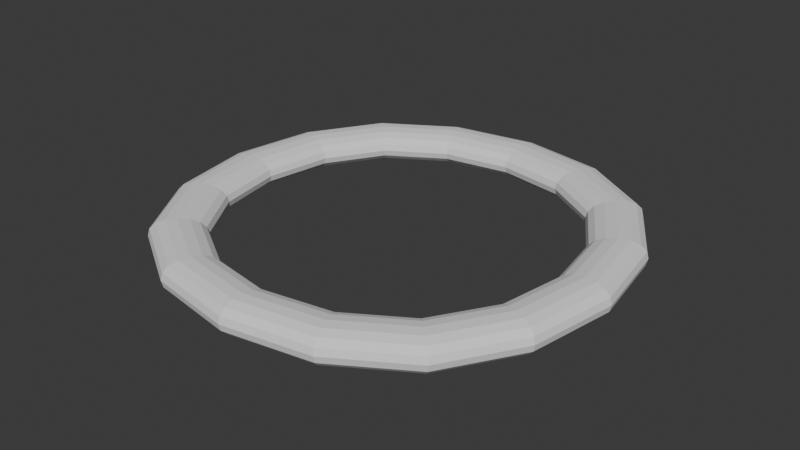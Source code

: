 # Source: Shockwave.blend  (saved by Blender 5.2.44; exported with 4.5.12 LTS)
import bpy
from mathutils import Matrix  # noqa: F401  (used for matrix-valued properties, if any)

bpy.ops.wm.read_factory_settings(use_empty=True)
scene = bpy.context.scene
scene.name = 'Scene'

# ---- collections
col_collection = bpy.data.collections.new('Collection'); scene.collection.children.link(col_collection)

# ---- world
world_world = bpy.data.worlds.new('World'); scene.world = world_world
world_world.use_nodes = True; world_world.node_tree.nodes.clear()
_N = world_world.node_tree.nodes; _L = world_world.node_tree.links
n0 = _N.new('ShaderNodeOutputWorld'); n0.name = 'World Output'; n0.location = (200, 100)
n1 = _N.new('ShaderNodeBackground'); n1.name = 'Background'; n1.location = (-200, 100)
n1.inputs[0].default_value = (0.05088, 0.05088, 0.05088, 1.0)
_L.new(n1.outputs[0], n0.inputs[0])
n0.is_active_output = True
world_world.color = (0.05088, 0.05088, 0.05088)
world_world.sun_shadow_jitter_overblur = 0.0

# ---- meshes
me_cube_001 = bpy.data.meshes.new('Cube.001')
me_cube_001.from_pydata([(-1.547, -1.547, -0.1381), (-1.547, -1.547, 0.1381), (-1.547, 1.547, -0.1381), (-1.547, 1.547, 0.1381), (1.547, -1.547, -0.1381), (1.547, -1.547, 0.1381), (1.547, 1.547, -0.1381), (1.547, 1.547, 0.1381), (-1.889, 1.889, -0.1493), (-1.889, -1.889, -0.1493), (-1.889, -1.889, 0.1493), (-1.889, 1.889, 0.1493), (1.889, 1.889, -0.1493), (1.889, 1.889, 0.1493), (1.889, -1.889, -0.1493), (1.889, -1.889, 0.1493), (-2.421, 1.033, -0.1493), (-2.598, 3.353e-08, -0.1493), (-2.421, -1.033, -0.1493), (-1.938, -1.938, -0.08241), (-1.954, -1.954, -9.313e-10), (-1.938, -1.938, 0.08241), (-2.421, -1.033, 0.1493), (-2.598, 1.49e-08, 0.1493), (-2.421, 1.033, 0.1493), (-1.938, 1.938, 0.08241), (-1.954, 1.954, 9.313e-10), (-1.938, 1.938, -0.08241), (1.033, 2.421, -0.1493), (-1.118e-08, 2.598, -0.1493), (-1.033, 2.421, -0.1493), (-1.033, 2.421, 0.1493), (1.49e-08, 2.598, 0.1493), (1.033, 2.421, 0.1493), (1.938, 1.938, 0.08241), (1.954, 1.954, 9.313e-10), (1.938, 1.938, -0.08241), (2.421, -1.033, -0.1493), (2.598, 1.118e-08, -0.1493), (2.421, 1.033, -0.1493), (2.421, 1.033, 0.1493), (2.598, -1.49e-08, 0.1493), (2.421, -1.033, 0.1493), (1.938, -1.938, 0.08241), (1.954, -1.954, 9.313e-10), (1.938, -1.938, -0.08241), (-1.033, -2.421, -0.1493), (1.118e-08, -2.598, -0.1493), (1.033, -2.421, -0.1493), (1.033, -2.421, 0.1493), (-1.49e-08, -2.598, 0.1493), (-1.033, -2.421, 0.1493), (-1.982, 0.8461, -0.1381), (-2.127, -7.451e-09, -0.1381), (-1.982, -0.8461, -0.1381), (-1.982, -0.8461, 0.1381), (-2.127, 0.0, 0.1381), (-1.982, 0.8461, 0.1381), (0.8461, 1.982, -0.1381), (-3.725e-09, 2.127, -0.1381), (-0.8461, 1.982, -0.1381), (-0.8461, 1.982, 0.1381), (1.118e-08, 2.127, 0.1381), (0.8461, 1.982, 0.1381), (1.982, -0.8461, -0.1381), (2.127, 3.725e-09, -0.1381), (1.982, 0.8461, -0.1381), (1.982, 0.8461, 0.1381), (2.127, -1.118e-08, 0.1381), (1.982, -0.8461, 0.1381), (-0.8461, -1.982, -0.1381), (9.313e-09, -2.127, -0.1381), (0.8461, -1.982, -0.1381), (0.8461, -1.982, 0.1381), (0.0, -2.127, 0.1381), (-0.8461, -1.982, 0.1381), (-1.812, 1.812, -0.1879), (-1.718, 1.718, -0.1975), (-1.625, 1.625, -0.1802), (-1.625, -1.625, -0.1802), (-1.718, -1.718, -0.1975), (-1.812, -1.812, -0.1879), (-1.812, -1.812, 0.1879), (-1.718, -1.718, 0.1975), (-1.625, -1.625, 0.1802), (-1.625, 1.625, 0.1802), (-1.718, 1.718, 0.1975), (-1.812, 1.812, 0.1879), (1.812, 1.812, -0.1879), (1.718, 1.718, -0.1975), (1.625, 1.625, -0.1802), (1.625, 1.625, 0.1802), (1.718, 1.718, 0.1975), (1.812, 1.812, 0.1879), (1.812, -1.812, -0.1879), (1.718, -1.718, -0.1975), (1.625, -1.625, -0.1802), (1.625, -1.625, 0.1802), (1.718, -1.718, 0.1975), (1.812, -1.812, 0.1879), (1.499, -1.499, 0.07471), (1.483, -1.483, 0.0), (1.499, -1.499, -0.07471), (1.499, 1.499, -0.07471), (1.483, 1.483, 0.0), (1.499, 1.499, 0.07471), (-1.499, 1.499, -0.07471), (-1.483, 1.483, 0.0), (-1.499, 1.499, 0.07471), (-1.499, -1.499, -0.07471), (-1.483, -1.483, 9.313e-10), (-1.499, -1.499, 0.07471), (-2.483, -1.06, -0.08241), (-2.503, -1.068, -2.328e-10), (-2.483, -1.06, 0.08241), (-2.664, 4.098e-08, -0.08241), (-2.686, 3.725e-09, -9.313e-10), (-2.664, 2.608e-08, 0.08241), (-2.483, 1.06, -0.08241), (-2.503, 1.068, 2.328e-10), (-2.483, 1.06, 0.08241), (-1.06, 2.483, -0.08241), (-1.068, 2.503, -2.328e-10), (-1.06, 2.483, 0.08241), (4.098e-08, 2.664, -0.08241), (-1.118e-08, 2.686, -9.313e-10), (1.118e-08, 2.664, 0.08241), (1.06, 2.483, -0.08241), (1.068, 2.503, 2.328e-10), (1.06, 2.483, 0.08241), (2.483, 1.06, -0.08241), (2.503, 1.068, -2.328e-10), (2.483, 1.06, 0.08241), (2.664, -4.098e-08, -0.08241), (2.686, 1.118e-08, -9.313e-10), (2.664, -1.118e-08, 0.08241), (2.483, -1.06, -0.08241), (2.503, -1.068, 2.328e-10), (2.483, -1.06, 0.08241), (1.06, -2.483, -0.08241), (1.068, -2.503, -2.328e-10), (1.06, -2.483, 0.08241), (-4.098e-08, -2.664, -0.08241), (1.118e-08, -2.686, -9.313e-10), (-1.118e-08, -2.664, 0.08241), (-1.06, -2.483, -0.08241), (-1.068, -2.503, -2.328e-10), (-1.06, -2.483, 0.08241), (0.8198, 1.921, -0.07471), (0.811, 1.9, 0.0), (0.8198, 1.921, 0.07471), (-2.608e-08, 2.061, -0.07471), (-9.313e-09, 2.039, 0.0), (-1.118e-08, 2.061, 0.07471), (-0.8198, 1.921, -0.07471), (-0.811, 1.9, 0.0), (-0.8198, 1.921, 0.07471), (1.921, -0.8198, -0.07471), (1.9, -0.811, 0.0), (1.921, -0.8198, 0.07471), (2.061, 2.608e-08, -0.07471), (2.039, 9.313e-09, 0.0), (2.061, 1.118e-08, 0.07471), (1.921, 0.8198, -0.07471), (1.9, 0.811, 0.0), (1.921, 0.8198, 0.07471), (-2.082, 0.8885, -0.1802), (-2.234, 1.863e-09, -0.1802), (-2.082, -0.8885, -0.1802), (-2.202, 0.9397, -0.1975), (-2.363, 1.118e-08, -0.1975), (-2.202, -0.9397, -0.1975), (-2.322, 0.9909, -0.1879), (-2.491, 2.235e-08, -0.1879), (-2.322, -0.9909, -0.1879), (-2.082, -0.8885, 0.1802), (-2.234, -1.863e-09, 0.1802), (-2.082, 0.8885, 0.1802), (-2.202, -0.9397, 0.1975), (-2.363, -1.118e-08, 0.1975), (-2.202, 0.9397, 0.1975), (-2.322, -0.9909, 0.1879), (-2.491, -9.313e-09, 0.1879), (-2.322, 0.9909, 0.1879), (0.8885, 2.082, -0.1802), (1.863e-09, 2.234, -0.1802), (-0.8885, 2.082, -0.1802), (0.9397, 2.202, -0.1975), (1.118e-08, 2.363, -0.1975), (-0.9397, 2.202, -0.1975), (0.9909, 2.322, -0.1879), (1.118e-08, 2.491, -0.1879), (-0.9909, 2.322, -0.1879), (-0.8885, 2.082, 0.1802), (-1.863e-09, 2.234, 0.1802), (0.8885, 2.082, 0.1802), (-0.9397, 2.202, 0.1975), (-1.118e-08, 2.363, 0.1975), (0.9397, 2.202, 0.1975), (-0.9909, 2.322, 0.1879), (-9.313e-09, 2.491, 0.1879), (0.9909, 2.322, 0.1879), (2.082, -0.8885, -0.1802), (2.234, -1.863e-09, -0.1802), (2.082, 0.8885, -0.1802), (2.202, -0.9397, -0.1975), (2.363, -1.118e-08, -0.1975), (2.202, 0.9397, -0.1975), (2.322, -0.9909, -0.1879), (2.491, -1.118e-08, -0.1879), (2.322, 0.9909, -0.1879), (2.082, 0.8885, 0.1802), (2.234, 1.863e-09, 0.1802), (2.082, -0.8885, 0.1802), (2.202, 0.9397, 0.1975), (2.363, 1.118e-08, 0.1975), (2.202, -0.9397, 0.1975), (2.322, 0.9909, 0.1879), (2.491, 9.313e-09, 0.1879), (2.322, -0.9909, 0.1879), (-0.8885, -2.082, -0.1802), (1.118e-08, -2.234, -0.1802), (0.8885, -2.082, -0.1802), (-0.9397, -2.202, -0.1975), (1.118e-08, -2.363, -0.1975), (0.9397, -2.202, -0.1975), (-0.9909, -2.322, -0.1879), (-1.118e-08, -2.491, -0.1879), (0.9909, -2.322, -0.1879), (0.8885, -2.082, 0.1802), (1.863e-09, -2.234, 0.1802), (-0.8885, -2.082, 0.1802), (0.9397, -2.202, 0.1975), (1.118e-08, -2.363, 0.1975), (-0.9397, -2.202, 0.1975), (0.9909, -2.322, 0.1879), (9.313e-09, -2.491, 0.1879), (-0.9909, -2.322, 0.1879), (-1.921, 0.8198, -0.07471), (-1.9, 0.811, 0.0), (-1.921, 0.8198, 0.07471), (-2.061, -1.863e-08, -0.07471), (-2.039, 5.588e-09, 0.0), (-2.061, -1.118e-08, 0.07471), (-1.921, -0.8198, -0.07471), (-1.9, -0.811, 2.328e-10), (-1.921, -0.8198, 0.07471), (-0.8198, -1.921, -0.07471), (-0.811, -1.9, -2.328e-10), (-0.8198, -1.921, 0.07471), (1.863e-08, -2.061, -0.07471), (2.421e-08, -2.039, -9.313e-10), (1.118e-08, -2.061, 0.07471), (0.8198, -1.921, -0.07471), (0.811, -1.9, 0.0), (0.8198, -1.921, 0.07471)], [], [(112, 113, 116, 115), (113, 114, 117, 116), (115, 116, 119, 118), (116, 117, 120, 119), (9, 19, 112, 18), (19, 20, 113, 112), (20, 21, 114, 113), (21, 10, 22, 114), (114, 22, 23, 117), (117, 23, 24, 120), (120, 24, 11, 25), (119, 120, 25, 26), (118, 119, 26, 27), (16, 118, 27, 8), (17, 115, 118, 16), (18, 112, 115, 17), (121, 122, 125, 124), (122, 123, 126, 125), (124, 125, 128, 127), (125, 126, 129, 128), (8, 27, 121, 30), (27, 26, 122, 121), (26, 25, 123, 122), (25, 11, 31, 123), (123, 31, 32, 126), (126, 32, 33, 129), (129, 33, 13, 34), (128, 129, 34, 35), (127, 128, 35, 36), (28, 127, 36, 12), (29, 124, 127, 28), (30, 121, 124, 29), (130, 131, 134, 133), (131, 132, 135, 134), (133, 134, 137, 136), (134, 135, 138, 137), (12, 36, 130, 39), (36, 35, 131, 130), (35, 34, 132, 131), (34, 13, 40, 132), (132, 40, 41, 135), (135, 41, 42, 138), (138, 42, 15, 43), (137, 138, 43, 44), (136, 137, 44, 45), (37, 136, 45, 14), (38, 133, 136, 37), (39, 130, 133, 38), (139, 140, 143, 142), (140, 141, 144, 143), (142, 143, 146, 145), (143, 144, 147, 146), (14, 45, 139, 48), (45, 44, 140, 139), (44, 43, 141, 140), (43, 15, 49, 141), (141, 49, 50, 144), (144, 50, 51, 147), (147, 51, 10, 21), (146, 147, 21, 20), (145, 146, 20, 19), (46, 145, 19, 9), (47, 142, 145, 46), (48, 139, 142, 47), (148, 149, 152, 151), (149, 150, 153, 152), (151, 152, 155, 154), (152, 153, 156, 155), (6, 103, 148, 58), (103, 104, 149, 148), (104, 105, 150, 149), (105, 7, 63, 150), (150, 63, 62, 153), (153, 62, 61, 156), (156, 61, 3, 108), (155, 156, 108, 107), (154, 155, 107, 106), (60, 154, 106, 2), (59, 151, 154, 60), (58, 148, 151, 59), (157, 158, 161, 160), (158, 159, 162, 161), (160, 161, 164, 163), (161, 162, 165, 164), (4, 102, 157, 64), (102, 101, 158, 157), (101, 100, 159, 158), (100, 5, 69, 159), (159, 69, 68, 162), (162, 68, 67, 165), (165, 67, 7, 105), (164, 165, 105, 104), (163, 164, 104, 103), (66, 163, 103, 6), (65, 160, 163, 66), (64, 157, 160, 65), (166, 167, 170, 169), (167, 168, 171, 170), (169, 170, 173, 172), (170, 171, 174, 173), (2, 52, 166, 78), (52, 53, 167, 166), (53, 54, 168, 167), (54, 0, 79, 168), (168, 79, 80, 171), (171, 80, 81, 174), (174, 81, 9, 18), (173, 174, 18, 17), (172, 173, 17, 16), (76, 172, 16, 8), (77, 169, 172, 76), (78, 166, 169, 77), (175, 176, 179, 178), (176, 177, 180, 179), (178, 179, 182, 181), (179, 180, 183, 182), (1, 55, 175, 84), (55, 56, 176, 175), (56, 57, 177, 176), (57, 3, 85, 177), (177, 85, 86, 180), (180, 86, 87, 183), (183, 87, 11, 24), (182, 183, 24, 23), (181, 182, 23, 22), (82, 181, 22, 10), (83, 178, 181, 82), (84, 175, 178, 83), (184, 185, 188, 187), (185, 186, 189, 188), (187, 188, 191, 190), (188, 189, 192, 191), (6, 58, 184, 90), (58, 59, 185, 184), (59, 60, 186, 185), (60, 2, 78, 186), (186, 78, 77, 189), (189, 77, 76, 192), (192, 76, 8, 30), (191, 192, 30, 29), (190, 191, 29, 28), (88, 190, 28, 12), (89, 187, 190, 88), (90, 184, 187, 89), (193, 194, 197, 196), (194, 195, 198, 197), (196, 197, 200, 199), (197, 198, 201, 200), (3, 61, 193, 85), (61, 62, 194, 193), (62, 63, 195, 194), (63, 7, 91, 195), (195, 91, 92, 198), (198, 92, 93, 201), (201, 93, 13, 33), (200, 201, 33, 32), (199, 200, 32, 31), (87, 199, 31, 11), (86, 196, 199, 87), (85, 193, 196, 86), (202, 203, 206, 205), (203, 204, 207, 206), (205, 206, 209, 208), (206, 207, 210, 209), (4, 64, 202, 96), (64, 65, 203, 202), (65, 66, 204, 203), (66, 6, 90, 204), (204, 90, 89, 207), (207, 89, 88, 210), (210, 88, 12, 39), (209, 210, 39, 38), (208, 209, 38, 37), (94, 208, 37, 14), (95, 205, 208, 94), (96, 202, 205, 95), (211, 212, 215, 214), (212, 213, 216, 215), (214, 215, 218, 217), (215, 216, 219, 218), (7, 67, 211, 91), (67, 68, 212, 211), (68, 69, 213, 212), (69, 5, 97, 213), (213, 97, 98, 216), (216, 98, 99, 219), (219, 99, 15, 42), (218, 219, 42, 41), (217, 218, 41, 40), (93, 217, 40, 13), (92, 214, 217, 93), (91, 211, 214, 92), (220, 221, 224, 223), (221, 222, 225, 224), (223, 224, 227, 226), (224, 225, 228, 227), (0, 70, 220, 79), (70, 71, 221, 220), (71, 72, 222, 221), (72, 4, 96, 222), (222, 96, 95, 225), (225, 95, 94, 228), (228, 94, 14, 48), (227, 228, 48, 47), (226, 227, 47, 46), (81, 226, 46, 9), (80, 223, 226, 81), (79, 220, 223, 80), (229, 230, 233, 232), (230, 231, 234, 233), (232, 233, 236, 235), (233, 234, 237, 236), (5, 73, 229, 97), (73, 74, 230, 229), (74, 75, 231, 230), (75, 1, 84, 231), (231, 84, 83, 234), (234, 83, 82, 237), (237, 82, 10, 51), (236, 237, 51, 50), (235, 236, 50, 49), (99, 235, 49, 15), (98, 232, 235, 99), (97, 229, 232, 98), (238, 239, 242, 241), (239, 240, 243, 242), (241, 242, 245, 244), (242, 243, 246, 245), (2, 106, 238, 52), (106, 107, 239, 238), (107, 108, 240, 239), (108, 3, 57, 240), (240, 57, 56, 243), (243, 56, 55, 246), (246, 55, 1, 111), (245, 246, 111, 110), (244, 245, 110, 109), (54, 244, 109, 0), (53, 241, 244, 54), (52, 238, 241, 53), (247, 248, 251, 250), (248, 249, 252, 251), (250, 251, 254, 253), (251, 252, 255, 254), (0, 109, 247, 70), (109, 110, 248, 247), (110, 111, 249, 248), (111, 1, 75, 249), (249, 75, 74, 252), (252, 74, 73, 255), (255, 73, 5, 100), (254, 255, 100, 101), (253, 254, 101, 102), (72, 253, 102, 4), (71, 250, 253, 72), (70, 247, 250, 71)])
_uv = me_cube_001.uv_layers.new(name='UVMap')
_uv.uv.foreach_set('vector', [0.4375, 0.0625, 0.5, 0.0625, 0.5, 0.125, 0.4375, 0.125, 0.5, 0.0625, 0.5625, 0.0625, 0.5625, 0.125, 0.5, 0.125, 0.4375, 0.125, 0.5, 0.125, 0.5, 0.1875, 0.4375, 0.1875, 0.5, 0.125, 0.5625, 0.125, 0.5625, 0.1875, 0.5, 0.1875, 0.375, 0.0, 0.4375, 0.0, 0.4375, 0.0625, 0.375, 0.0625, 0.4375, 0.0, 0.5, 0.0, 0.5, 0.0625, 0.4375, 0.0625, 0.5, 0.0, 0.5625, 0.0, 0.5625, 0.0625, 0.5, 0.0625, 0.5625, 0.0, 0.625, 0.0, 0.625, 0.0625, 0.5625, 0.0625, 0.5625, 0.0625, 0.625, 0.0625, 0.625, 0.125, 0.5625, 0.125, 0.5625, 0.125, 0.625, 0.125, 0.625, 0.1875, 0.5625, 0.1875, 0.5625, 0.1875, 0.625, 0.1875, 0.625, 0.25, 0.5625, 0.25, 0.5, 0.1875, 0.5625, 0.1875, 0.5625, 0.25, 0.5, 0.25, 0.4375, 0.1875, 0.5, 0.1875, 0.5, 0.25, 0.4375, 0.25, 0.375, 0.1875, 0.4375, 0.1875, 0.4375, 0.25, 0.375, 0.25, 0.375, 0.125, 0.4375, 0.125, 0.4375, 0.1875, 0.375, 0.1875, 0.375, 0.0625, 0.4375, 0.0625, 0.4375, 0.125, 0.375, 0.125, 0.4375, 0.3125, 0.5, 0.3125, 0.5, 0.375, 0.4375, 0.375, 0.5, 0.3125, 0.5625, 0.3125, 0.5625, 0.375, 0.5, 0.375, 0.4375, 0.375, 0.5, 0.375, 0.5, 0.4375, 0.4377, 0.4375, 0.5, 0.375, 0.5625, 0.375, 0.5623, 0.4375, 0.5, 0.4375, 0.375, 0.25, 0.4375, 0.25, 0.4375, 0.3125, 0.375, 0.3125, 0.4375, 0.25, 0.5, 0.25, 0.5, 0.3125, 0.4375, 0.3125, 0.5, 0.25, 0.5625, 0.25, 0.5625, 0.3125, 0.5, 0.3125, 0.5625, 0.25, 0.625, 0.25, 0.625, 0.3125, 0.5625, 0.3125, 0.5625, 0.3125, 0.625, 0.3125, 0.625, 0.375, 0.5625, 0.375, 0.5625, 0.375, 0.625, 0.375, 0.625, 0.4375, 0.5623, 0.4375, 0.5623, 0.4375, 0.625, 0.4375, 0.625, 0.5, 0.5602, 0.5001, 0.5, 0.4375, 0.5623, 0.4375, 0.5602, 0.5001, 0.5, 0.5, 0.4377, 0.4375, 0.5, 0.4375, 0.5, 0.5, 0.4398, 0.5001, 0.375, 0.4375, 0.4377, 0.4375, 0.4398, 0.5001, 0.375, 0.5, 0.375, 0.375, 0.4375, 0.375, 0.4377, 0.4375, 0.375, 0.4375, 0.375, 0.3125, 0.4375, 0.3125, 0.4375, 0.375, 0.375, 0.375, 0.4456, 0.5628, 0.5, 0.5625, 0.5, 0.625, 0.4486, 0.625, 0.5, 0.5625, 0.5544, 0.5628, 0.5514, 0.625, 0.5, 0.625, 0.4486, 0.625, 0.5, 0.625, 0.5, 0.6875, 0.4456, 0.6872, 0.5, 0.625, 0.5514, 0.625, 0.5544, 0.6872, 0.5, 0.6875, 0.375, 0.5, 0.4398, 0.5001, 0.4456, 0.5628, 0.3993, 0.5654, 0.4398, 0.5001, 0.5, 0.5, 0.5, 0.5625, 0.4456, 0.5628, 0.5, 0.5, 0.5602, 0.5001, 0.5544, 0.5628, 0.5, 0.5625, 0.5602, 0.5001, 0.625, 0.5, 0.6007, 0.5654, 0.5544, 0.5628, 0.5544, 0.5628, 0.6007, 0.5654, 0.5942, 0.625, 0.5514, 0.625, 0.5514, 0.625, 0.5942, 0.625, 0.6007, 0.6846, 0.5544, 0.6872, 0.5544, 0.6872, 0.6007, 0.6846, 0.625, 0.75, 0.5602, 0.7499, 0.5, 0.6875, 0.5544, 0.6872, 0.5602, 0.7499, 0.5, 0.75, 0.4456, 0.6872, 0.5, 0.6875, 0.5, 0.75, 0.4398, 0.7499, 0.3993, 0.6846, 0.4456, 0.6872, 0.4398, 0.7499, 0.375, 0.75, 0.4058, 0.625, 0.4486, 0.625, 0.4456, 0.6872, 0.3993, 0.6846, 0.3993, 0.5654, 0.4456, 0.5628, 0.4486, 0.625, 0.4058, 0.625, 0.4377, 0.8125, 0.5, 0.8125, 0.5, 0.875, 0.4375, 0.875, 0.5, 0.8125, 0.5623, 0.8125, 0.5625, 0.875, 0.5, 0.875, 0.4375, 0.875, 0.5, 0.875, 0.5, 0.9375, 0.4375, 0.9375, 0.5, 0.875, 0.5625, 0.875, 0.5625, 0.9375, 0.5, 0.9375, 0.375, 0.75, 0.4398, 0.7499, 0.4377, 0.8125, 0.375, 0.8125, 0.4398, 0.7499, 0.5, 0.75, 0.5, 0.8125, 0.4377, 0.8125, 0.5, 0.75, 0.5602, 0.7499, 0.5623, 0.8125, 0.5, 0.8125, 0.5602, 0.7499, 0.625, 0.75, 0.625, 0.8125, 0.5623, 0.8125, 0.5623, 0.8125, 0.625, 0.8125, 0.625, 0.875, 0.5625, 0.875, 0.5625, 0.875, 0.625, 0.875, 0.625, 0.9375, 0.5625, 0.9375, 0.5625, 0.9375, 0.625, 0.9375, 0.625, 1.0, 0.5625, 1.0, 0.5, 0.9375, 0.5625, 0.9375, 0.5625, 1.0, 0.5, 1.0, 0.4375, 0.9375, 0.5, 0.9375, 0.5, 1.0, 0.4375, 1.0, 0.375, 0.9375, 0.4375, 0.9375, 0.4375, 1.0, 0.375, 1.0, 0.375, 0.875, 0.4375, 0.875, 0.4375, 0.9375, 0.375, 0.9375, 0.375, 0.8125, 0.4377, 0.8125, 0.4375, 0.875, 0.375, 0.875, 0.0, 0.0, 0.0, 0.0, 0.0, 0.0, 0.0, 0.0, 0.0, 0.0, 0.0, 0.0, 0.0, 0.0, 0.0, 0.0, 0.0, 0.0, 0.0, 0.0, 0.0, 0.0, 0.0, 0.0, 0.0, 0.0, 0.0, 0.0, 0.0, 0.0, 0.0, 0.0, 0.0, 0.0, 0.0, 0.0, 0.0, 0.0, 0.0, 0.0, 0.0, 0.0, 0.0, 0.0, 0.0, 0.0, 0.0, 0.0, 0.0, 0.0, 0.0, 0.0, 0.0, 0.0, 0.0, 0.0, 0.0, 0.0, 0.0, 0.0, 0.0, 0.0, 0.0, 0.0, 0.0, 0.0, 0.0, 0.0, 0.0, 0.0, 0.0, 0.0, 0.0, 0.0, 0.0, 0.0, 0.0, 0.0, 0.0, 0.0, 0.0, 0.0, 0.0, 0.0, 0.0, 0.0, 0.0, 0.0, 0.0, 0.0, 0.0, 0.0, 0.0, 0.0, 0.0, 0.0, 0.0, 0.0, 0.0, 0.0, 0.0, 0.0, 0.0, 0.0, 0.0, 0.0, 0.0, 0.0, 0.0, 0.0, 0.0, 0.0, 0.0, 0.0, 0.0, 0.0, 0.0, 0.0, 0.0, 0.0, 0.0, 0.0, 0.0, 0.0, 0.0, 0.0, 0.0, 0.0, 0.0, 0.0, 0.0, 0.0, 0.0, 0.0, 0.0, 0.0, 0.0, 0.0, 0.0, 0.0, 0.0, 0.0, 0.0, 0.0, 0.0, 0.0, 0.0, 0.0, 0.0, 0.0, 0.0, 0.0, 0.0, 0.0, 0.0, 0.0, 0.0, 0.0, 0.0, 0.0, 0.0, 0.0, 0.0, 0.0, 0.0, 0.0, 0.0, 0.0, 0.0, 0.0, 0.0, 0.0, 0.0, 0.0, 0.0, 0.0, 0.0, 0.0, 0.0, 0.0, 0.0, 0.0, 0.0, 0.0, 0.0, 0.0, 0.0, 0.0, 0.0, 0.0, 0.0, 0.0, 0.0, 0.0, 0.0, 0.0, 0.0, 0.0, 0.0, 0.0, 0.0, 0.0, 0.0, 0.0, 0.0, 0.0, 0.0, 0.0, 0.0, 0.0, 0.0, 0.0, 0.0, 0.0, 0.0, 0.0, 0.0, 0.0, 0.0, 0.0, 0.0, 0.0, 0.0, 0.0, 0.0, 0.0, 0.0, 0.0, 0.0, 0.0, 0.0, 0.0, 0.0, 0.0, 0.0, 0.0, 0.0, 0.0, 0.0, 0.0, 0.0, 0.0, 0.0, 0.0, 0.0, 0.0, 0.0, 0.0, 0.0, 0.0, 0.0, 0.0, 0.0, 0.0, 0.0, 0.0, 0.1463, 0.5769, 0.1421, 0.625, 0.1399, 0.625, 0.1456, 0.578, 0.1421, 0.625, 0.1463, 0.6731, 0.1456, 0.672, 0.1399, 0.625, 0.1456, 0.578, 0.1399, 0.625, 0.1337, 0.625, 0.138, 0.5728, 0.1399, 0.625, 0.1456, 0.672, 0.138, 0.6772, 0.1337, 0.625, 0.1418, 0.5168, 0.1418, 0.5709, 0.1463, 0.5769, 0.1638, 0.5388, 0.1418, 0.5709, 0.1418, 0.625, 0.1421, 0.625, 0.1463, 0.5769, 0.1418, 0.625, 0.1418, 0.6791, 0.1463, 0.6731, 0.1421, 0.625, 0.1418, 0.6791, 0.1418, 0.7332, 0.1638, 0.7112, 0.1463, 0.6731, 0.1463, 0.6731, 0.1638, 0.7112, 0.1658, 0.7092, 0.1456, 0.672, 0.1456, 0.672, 0.1658, 0.7092, 0.1565, 0.7185, 0.138, 0.6772, 0.138, 0.6772, 0.1565, 0.7185, 0.125, 0.75, 0.125, 0.6875, 0.1337, 0.625, 0.138, 0.6772, 0.125, 0.6875, 0.125, 0.625, 0.138, 0.5728, 0.1337, 0.625, 0.125, 0.625, 0.125, 0.5625, 0.1565, 0.5315, 0.138, 0.5728, 0.125, 0.5625, 0.125, 0.5, 0.1658, 0.5408, 0.1456, 0.578, 0.138, 0.5728, 0.1565, 0.5315, 0.1638, 0.5388, 0.1463, 0.5769, 0.1456, 0.578, 0.1658, 0.5408, 0.8537, 0.6731, 0.8579, 0.625, 0.8601, 0.625, 0.8544, 0.672, 0.8579, 0.625, 0.8537, 0.5769, 0.8544, 0.578, 0.8601, 0.625, 0.8544, 0.672, 0.8601, 0.625, 0.8663, 0.625, 0.862, 0.6772, 0.8601, 0.625, 0.8544, 0.578, 0.862, 0.5728, 0.8663, 0.625, 0.8582, 0.7332, 0.8582, 0.6791, 0.8537, 0.6731, 0.8362, 0.7112, 0.8582, 0.6791, 0.8582, 0.625, 0.8579, 0.625, 0.8537, 0.6731, 0.8582, 0.625, 0.8582, 0.5709, 0.8537, 0.5769, 0.8579, 0.625, 0.8582, 0.5709, 0.8582, 0.5168, 0.8362, 0.5388, 0.8537, 0.5769, 0.8537, 0.5769, 0.8362, 0.5388, 0.8342, 0.5408, 0.8544, 0.578, 0.8544, 0.578, 0.8342, 0.5408, 0.8435, 0.5315, 0.862, 0.5728, 0.862, 0.5728, 0.8435, 0.5315, 0.875, 0.5, 0.875, 0.5625, 0.8663, 0.625, 0.862, 0.5728, 0.875, 0.5625, 0.875, 0.625, 0.862, 0.6772, 0.8663, 0.625, 0.875, 0.625, 0.875, 0.6875, 0.8435, 0.7185, 0.862, 0.6772, 0.875, 0.6875, 0.875, 0.75, 0.8342, 0.7092, 0.8544, 0.672, 0.862, 0.6772, 0.8435, 0.7185, 0.8362, 0.7112, 0.8537, 0.6731, 0.8544, 0.672, 0.8342, 0.7092, 0.2981, 0.5213, 0.25, 0.5171, 0.25, 0.5149, 0.2971, 0.5206, 0.25, 0.5171, 0.2019, 0.5213, 0.203, 0.5206, 0.25, 0.5149, 0.2971, 0.5206, 0.25, 0.5149, 0.25, 0.5087, 0.3024, 0.513, 0.25, 0.5149, 0.203, 0.5206, 0.1978, 0.513, 0.25, 0.5087, 0.3582, 0.5168, 0.3041, 0.5168, 0.2981, 0.5213, 0.3363, 0.5388, 0.3041, 0.5168, 0.25, 0.5168, 0.25, 0.5171, 0.2981, 0.5213, 0.25, 0.5168, 0.1959, 0.5168, 0.2019, 0.5213, 0.25, 0.5171, 0.1959, 0.5168, 0.1418, 0.5168, 0.1638, 0.5388, 0.2019, 0.5213, 0.2019, 0.5213, 0.1638, 0.5388, 0.1658, 0.5408, 0.203, 0.5206, 0.203, 0.5206, 0.1658, 0.5408, 0.1565, 0.5315, 0.1978, 0.513, 0.1978, 0.513, 0.1565, 0.5315, 0.125, 0.5, 0.1875, 0.5, 0.25, 0.5087, 0.1978, 0.513, 0.1875, 0.5, 0.25, 0.5, 0.3024, 0.513, 0.25, 0.5087, 0.25, 0.5, 0.3125, 0.5, 0.3459, 0.5316, 0.3024, 0.513, 0.3125, 0.5, 0.375, 0.5, 0.335, 0.5408, 0.2971, 0.5206, 0.3024, 0.513, 0.3459, 0.5316, 0.3363, 0.5388, 0.2981, 0.5213, 0.2971, 0.5206, 0.335, 0.5408, 0.7981, 0.5213, 0.75, 0.5171, 0.75, 0.5149, 0.797, 0.5206, 0.75, 0.5171, 0.7019, 0.5213, 0.7029, 0.5206, 0.75, 0.5149, 0.797, 0.5206, 0.75, 0.5149, 0.75, 0.5087, 0.8022, 0.513, 0.75, 0.5149, 0.7029, 0.5206, 0.6976, 0.513, 0.75, 0.5087, 0.8582, 0.5168, 0.8041, 0.5168, 0.7981, 0.5213, 0.8362, 0.5388, 0.8041, 0.5168, 0.75, 0.5168, 0.75, 0.5171, 0.7981, 0.5213, 0.75, 0.5168, 0.6959, 0.5168, 0.7019, 0.5213, 0.75, 0.5171, 0.6959, 0.5168, 0.6418, 0.5168, 0.6637, 0.5388, 0.7019, 0.5213, 0.7019, 0.5213, 0.6637, 0.5388, 0.665, 0.5408, 0.7029, 0.5206, 0.7029, 0.5206, 0.665, 0.5408, 0.6541, 0.5316, 0.6976, 0.513, 0.6976, 0.513, 0.6541, 0.5316, 0.625, 0.5, 0.6875, 0.5, 0.75, 0.5087, 0.6976, 0.513, 0.6875, 0.5, 0.75, 0.5, 0.8022, 0.513, 0.75, 0.5087, 0.75, 0.5, 0.8125, 0.5, 0.8435, 0.5315, 0.8022, 0.513, 0.8125, 0.5, 0.875, 0.5, 0.8342, 0.5408, 0.797, 0.5206, 0.8022, 0.513, 0.8435, 0.5315, 0.8362, 0.5388, 0.7981, 0.5213, 0.797, 0.5206, 0.8342, 0.5408, 0.354, 0.6731, 0.3583, 0.625, 0.3633, 0.625, 0.3568, 0.672, 0.3583, 0.625, 0.354, 0.5769, 0.3568, 0.578, 0.3633, 0.625, 0.3568, 0.672, 0.3633, 0.625, 0.3779, 0.625, 0.3704, 0.6769, 0.3633, 0.625, 0.3568, 0.578, 0.3704, 0.5731, 0.3779, 0.625, 0.3582, 0.7332, 0.3582, 0.6791, 0.354, 0.6731, 0.3363, 0.7112, 0.3582, 0.6791, 0.3582, 0.625, 0.3583, 0.625, 0.354, 0.6731, 0.3582, 0.625, 0.3582, 0.5709, 0.354, 0.5769, 0.3583, 0.625, 0.3582, 0.5709, 0.3582, 0.5168, 0.3363, 0.5388, 0.354, 0.5769, 0.354, 0.5769, 0.3363, 0.5388, 0.335, 0.5408, 0.3568, 0.578, 0.3568, 0.578, 0.335, 0.5408, 0.3459, 0.5316, 0.3704, 0.5731, 0.3704, 0.5731, 0.3459, 0.5316, 0.375, 0.5, 0.3993, 0.5654, 0.3779, 0.625, 0.3704, 0.5731, 0.3993, 0.5654, 0.4058, 0.625, 0.3704, 0.6769, 0.3779, 0.625, 0.4058, 0.625, 0.3993, 0.6846, 0.3459, 0.7184, 0.3704, 0.6769, 0.3993, 0.6846, 0.375, 0.75, 0.335, 0.7092, 0.3568, 0.672, 0.3704, 0.6769, 0.3459, 0.7184, 0.3363, 0.7112, 0.354, 0.6731, 0.3568, 0.672, 0.335, 0.7092, 0.646, 0.5769, 0.6417, 0.625, 0.6367, 0.625, 0.6432, 0.578, 0.6417, 0.625, 0.646, 0.6731, 0.6432, 0.672, 0.6367, 0.625, 0.6432, 0.578, 0.6367, 0.625, 0.6221, 0.625, 0.6296, 0.5731, 0.6367, 0.625, 0.6432, 0.672, 0.6296, 0.6769, 0.6221, 0.625, 0.6418, 0.5168, 0.6418, 0.5709, 0.646, 0.5769, 0.6637, 0.5388, 0.6418, 0.5709, 0.6418, 0.625, 0.6417, 0.625, 0.646, 0.5769, 0.6418, 0.625, 0.6418, 0.6791, 0.646, 0.6731, 0.6417, 0.625, 0.6418, 0.6791, 0.6418, 0.7332, 0.6637, 0.7112, 0.646, 0.6731, 0.646, 0.6731, 0.6637, 0.7112, 0.665, 0.7092, 0.6432, 0.672, 0.6432, 0.672, 0.665, 0.7092, 0.6541, 0.7184, 0.6296, 0.6769, 0.6296, 0.6769, 0.6541, 0.7184, 0.625, 0.75, 0.6007, 0.6846, 0.6221, 0.625, 0.6296, 0.6769, 0.6007, 0.6846, 0.5942, 0.625, 0.6296, 0.5731, 0.6221, 0.625, 0.5942, 0.625, 0.6007, 0.5654, 0.6541, 0.5316, 0.6296, 0.5731, 0.6007, 0.5654, 0.625, 0.5, 0.665, 0.5408, 0.6432, 0.578, 0.6296, 0.5731, 0.6541, 0.5316, 0.6637, 0.5388, 0.646, 0.5769, 0.6432, 0.578, 0.665, 0.5408, 0.2019, 0.7287, 0.25, 0.7329, 0.25, 0.7351, 0.203, 0.7294, 0.25, 0.7329, 0.2981, 0.7287, 0.2971, 0.7294, 0.25, 0.7351, 0.203, 0.7294, 0.25, 0.7351, 0.25, 0.7413, 0.1978, 0.737, 0.25, 0.7351, 0.2971, 0.7294, 0.3024, 0.737, 0.25, 0.7413, 0.1418, 0.7332, 0.1959, 0.7332, 0.2019, 0.7287, 0.1638, 0.7112, 0.1959, 0.7332, 0.25, 0.7332, 0.25, 0.7329, 0.2019, 0.7287, 0.25, 0.7332, 0.3041, 0.7332, 0.2981, 0.7287, 0.25, 0.7329, 0.3041, 0.7332, 0.3582, 0.7332, 0.3363, 0.7112, 0.2981, 0.7287, 0.2981, 0.7287, 0.3363, 0.7112, 0.335, 0.7092, 0.2971, 0.7294, 0.2971, 0.7294, 0.335, 0.7092, 0.3459, 0.7184, 0.3024, 0.737, 0.3024, 0.737, 0.3459, 0.7184, 0.375, 0.75, 0.3125, 0.75, 0.25, 0.7413, 0.3024, 0.737, 0.3125, 0.75, 0.25, 0.75, 0.1978, 0.737, 0.25, 0.7413, 0.25, 0.75, 0.1875, 0.75, 0.1565, 0.7185, 0.1978, 0.737, 0.1875, 0.75, 0.125, 0.75, 0.1658, 0.7092, 0.203, 0.7294, 0.1978, 0.737, 0.1565, 0.7185, 0.1638, 0.7112, 0.2019, 0.7287, 0.203, 0.7294, 0.1658, 0.7092, 0.7019, 0.7287, 0.75, 0.7329, 0.75, 0.7351, 0.7029, 0.7294, 0.75, 0.7329, 0.7981, 0.7287, 0.797, 0.7294, 0.75, 0.7351, 0.7029, 0.7294, 0.75, 0.7351, 0.75, 0.7413, 0.6976, 0.737, 0.75, 0.7351, 0.797, 0.7294, 0.8022, 0.737, 0.75, 0.7413, 0.6418, 0.7332, 0.6959, 0.7332, 0.7019, 0.7287, 0.6637, 0.7112, 0.6959, 0.7332, 0.75, 0.7332, 0.75, 0.7329, 0.7019, 0.7287, 0.75, 0.7332, 0.8041, 0.7332, 0.7981, 0.7287, 0.75, 0.7329, 0.8041, 0.7332, 0.8582, 0.7332, 0.8362, 0.7112, 0.7981, 0.7287, 0.7981, 0.7287, 0.8362, 0.7112, 0.8342, 0.7092, 0.797, 0.7294, 0.797, 0.7294, 0.8342, 0.7092, 0.8435, 0.7185, 0.8022, 0.737, 0.8022, 0.737, 0.8435, 0.7185, 0.875, 0.75, 0.8125, 0.75, 0.75, 0.7413, 0.8022, 0.737, 0.8125, 0.75, 0.75, 0.75, 0.6976, 0.737, 0.75, 0.7413, 0.75, 0.75, 0.6875, 0.75, 0.6541, 0.7184, 0.6976, 0.737, 0.6875, 0.75, 0.625, 0.75, 0.665, 0.7092, 0.7029, 0.7294, 0.6976, 0.737, 0.6541, 0.7184, 0.6637, 0.7112, 0.7019, 0.7287, 0.7029, 0.7294, 0.665, 0.7092, 0.0, 0.0, 0.0, 0.0, 0.0, 0.0, 0.0, 0.0, 0.0, 0.0, 0.0, 0.0, 0.0, 0.0, 0.0, 0.0, 0.0, 0.0, 0.0, 0.0, 0.0, 0.0, 0.0, 0.0, 0.0, 0.0, 0.0, 0.0, 0.0, 0.0, 0.0, 0.0, 0.0, 0.0, 0.0, 0.0, 0.0, 0.0, 0.0, 0.0, 0.0, 0.0, 0.0, 0.0, 0.0, 0.0, 0.0, 0.0, 0.0, 0.0, 0.0, 0.0, 0.0, 0.0, 0.0, 0.0, 0.0, 0.0, 0.0, 0.0, 0.0, 0.0, 0.0, 0.0, 0.0, 0.0, 0.0, 0.0, 0.0, 0.0, 0.0, 0.0, 0.0, 0.0, 0.0, 0.0, 0.0, 0.0, 0.0, 0.0, 0.0, 0.0, 0.0, 0.0, 0.0, 0.0, 0.0, 0.0, 0.0, 0.0, 0.0, 0.0, 0.0, 0.0, 0.0, 0.0, 0.0, 0.0, 0.0, 0.0, 0.0, 0.0, 0.0, 0.0, 0.0, 0.0, 0.0, 0.0, 0.0, 0.0, 0.0, 0.0, 0.0, 0.0, 0.0, 0.0, 0.0, 0.0, 0.0, 0.0, 0.0, 0.0, 0.0, 0.0, 0.0, 0.0, 0.0, 0.0, 0.0, 0.0, 0.0, 0.0, 0.0, 0.0, 0.0, 0.0, 0.0, 0.0, 0.0, 0.0, 0.0, 0.0, 0.0, 0.0, 0.0, 0.0, 0.0, 0.0, 0.0, 0.0, 0.0, 0.0, 0.0, 0.0, 0.0, 0.0, 0.0, 0.0, 0.0, 0.0, 0.0, 0.0, 0.0, 0.0, 0.0, 0.0, 0.0, 0.0, 0.0, 0.0, 0.0, 0.0, 0.0, 0.0, 0.0, 0.0, 0.0, 0.0, 0.0, 0.0, 0.0, 0.0, 0.0, 0.0, 0.0, 0.0, 0.0, 0.0, 0.0, 0.0, 0.0, 0.0, 0.0, 0.0, 0.0, 0.0, 0.0, 0.0, 0.0, 0.0, 0.0, 0.0, 0.0, 0.0, 0.0, 0.0, 0.0, 0.0, 0.0, 0.0, 0.0, 0.0, 0.0, 0.0, 0.0, 0.0, 0.0, 0.0, 0.0, 0.0, 0.0, 0.0, 0.0, 0.0, 0.0, 0.0, 0.0, 0.0, 0.0, 0.0, 0.0, 0.0, 0.0, 0.0, 0.0, 0.0, 0.0, 0.0, 0.0, 0.0, 0.0, 0.0, 0.0, 0.0, 0.0, 0.0, 0.0, 0.0, 0.0, 0.0, 0.0, 0.0, 0.0, 0.0, 0.0, 0.0])
me_cube_001.update()

# ---- objects
ob_shockwaveone = bpy.data.objects.new('ShockwaveOne', me_cube_001)

# ---- transforms, parenting, visibility, modifiers, constraints
ob_shockwaveone.location = (0.0, 0.0, 0.0)

# ---- collection membership
col_collection.objects.link(ob_shockwaveone)

# ---- scene / render settings (as saved in the file)
scene.frame_start = 1; scene.frame_end = 250; scene.frame_set(1)
scene.render.engine = 'BLENDER_EEVEE_NEXT'
scene.render.bake_bias = 0.0
scene.render.bake_samples = 0
scene.render.compositor_device = 'GPU'
scene.eevee.use_volume_custom_range = False
scene.eevee.fast_gi_thickness_near = 0.1
scene.eevee.fast_gi_thickness_far = 0.0
scene.eevee.ray_tracing_options.screen_trace_thickness = 0.1
bpy.context.view_layer.update()

# ---- added for rendering (the .blend has no active camera and no usable light): camera, sun
cam_auto = bpy.data.cameras.new('AutoCamera')
cam_auto.lens = 50.0
cam_auto.sensor_width = 36.0
cam_auto.clip_end = 1000.0
ob_auto_camera = bpy.data.objects.new('AutoCamera', cam_auto)
scene.collection.objects.link(ob_auto_camera)
ob_auto_camera.location = (7.03917, -8.44701, 5.63134)
ob_auto_camera.rotation_euler = (1.09748, -7.21219e-08, 0.694738)
scene.camera = ob_auto_camera
light_auto_sun = bpy.data.lights.new('AutoSun', 'SUN')
light_auto_sun.energy = 3.0
light_auto_sun.angle = 0.0523599
ob_auto_sun = bpy.data.objects.new('AutoSun', light_auto_sun)
scene.collection.objects.link(ob_auto_sun)
ob_auto_sun.rotation_euler = (0.872665, 0.174533, 0.523599)
bpy.context.view_layer.update()
